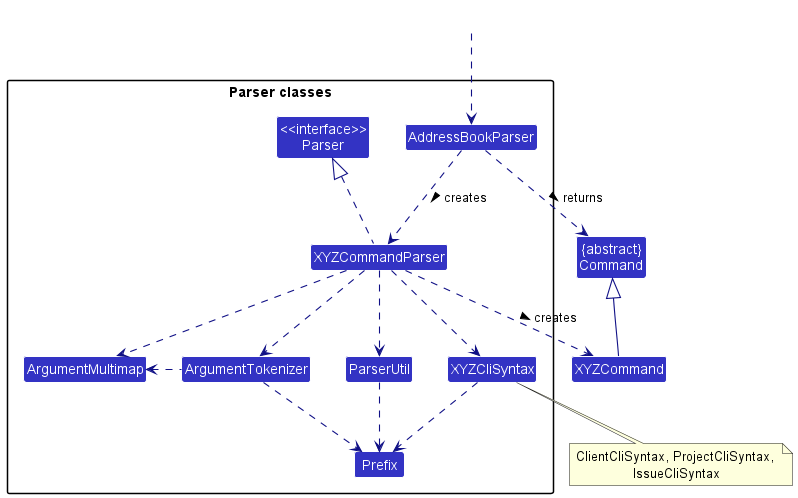

The diagram above was rendered by PlantUML. Its source (embedded in the PNG):
@startuml
!include style.puml
skinparam arrowThickness 1.1
skinparam arrowColor LOGIC_COLOR_T4
skinparam classBackgroundColor LOGIC_COLOR

Class "{abstract}\nCommand" as Command
Class XYZCommand

package "Parser classes"{
Class "<<interface>>\nParser" as Parser
Class AddressBookParser
Class XYZCommandParser
Class XYZCliSyntax
Class ParserUtil
Class ArgumentMultimap
Class ArgumentTokenizer
Class Prefix
}

Class HiddenOutside #FFFFFF
HiddenOutside ..> AddressBookParser

AddressBookParser .down.> XYZCommandParser: creates >

XYZCommandParser ..> XYZCommand : creates >
AddressBookParser ..> Command : returns >
XYZCommandParser .up.|> Parser
XYZCommandParser ..> ArgumentMultimap
XYZCommandParser ..> ArgumentTokenizer
ArgumentTokenizer .left.> ArgumentMultimap
XYZCommandParser ..> XYZCliSyntax
XYZCliSyntax ..> Prefix
XYZCommandParser ..> ParserUtil
ParserUtil .down.> Prefix
ArgumentTokenizer .down.> Prefix
XYZCommand -up-|> Command
note bottom of XYZCliSyntax: ClientCliSyntax, ProjectCliSyntax, \nIssueCliSyntax
@enduml